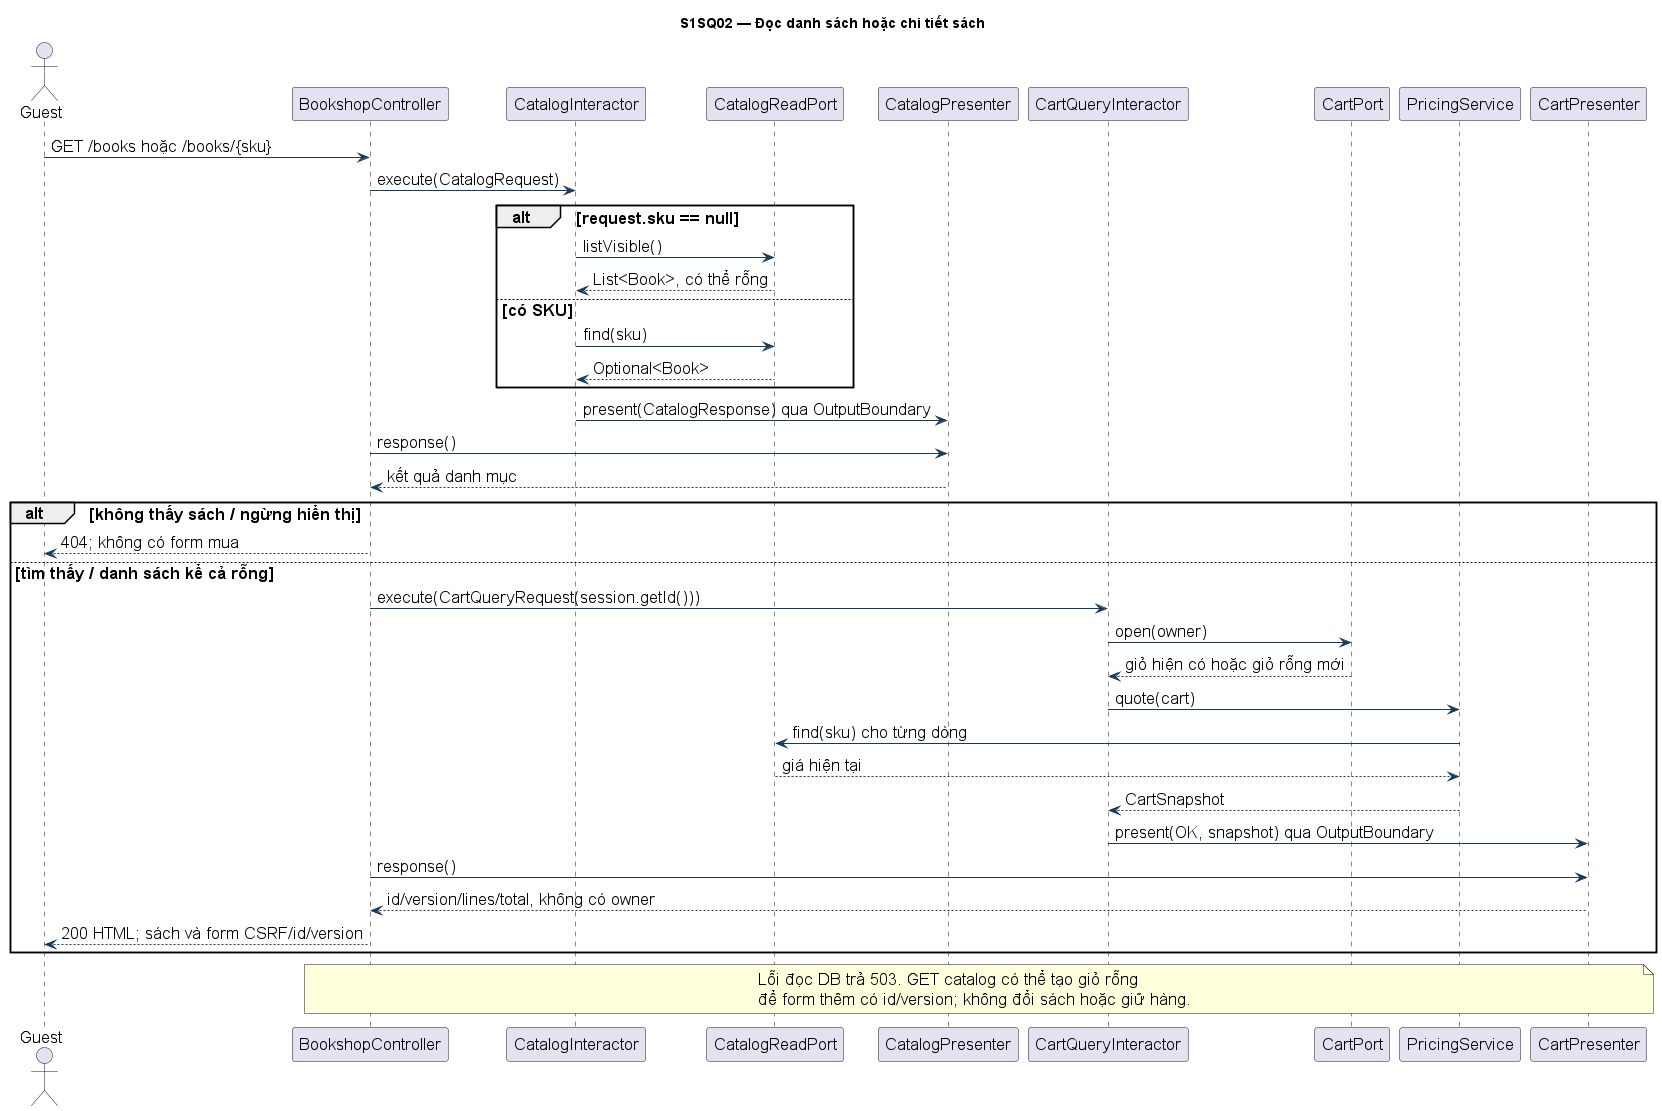

The diagram above was rendered by PlantUML. Its source (embedded in the PNG):
@startuml
skinparam defaultFontName Arial
skinparam defaultFontSize 17
skinparam backgroundColor #FFFFFF
skinparam shadowing false
skinparam classAttributeIconSize 0
skinparam ArrowColor #173A59
skinparam classBackgroundColor #F1F6FB
skinparam classBorderColor #435568
skinparam linetype ortho
hide empty members
title S1SQ02 — Đọc danh sách hoặc chi tiết sách
actor Guest
participant BookshopController as ctl
participant CatalogInteractor as uc
participant CatalogReadPort as cat
participant CatalogPresenter as presenter
participant CartQueryInteractor as query
participant CartPort as carts
participant PricingService as price
participant CartPresenter as out
Guest -> ctl : GET /books hoặc /books/{sku}
ctl -> uc : execute(CatalogRequest)
alt request.sku == null
 uc -> cat : listVisible()
 cat --> uc : List<Book>, có thể rỗng
else có SKU
 uc -> cat : find(sku)
 cat --> uc : Optional<Book>
end
uc -> presenter : present(CatalogResponse) qua OutputBoundary
ctl -> presenter : response()
presenter --> ctl : kết quả danh mục
alt không thấy sách / ngừng hiển thị
 ctl --> Guest : 404; không có form mua
else tìm thấy / danh sách kể cả rỗng
 ctl -> query : execute(CartQueryRequest(session.getId()))
 query -> carts : open(owner)
 carts --> query : giỏ hiện có hoặc giỏ rỗng mới
 query -> price : quote(cart)
 price -> cat : find(sku) cho từng dòng
 cat --> price : giá hiện tại
 price --> query : CartSnapshot
 query -> out : present(OK, snapshot) qua OutputBoundary
 ctl -> out : response()
 out --> ctl : id/version/lines/total, không có owner
 ctl --> Guest : 200 HTML; sách và form CSRF/id/version
end
note over ctl,out
Lỗi đọc DB trả 503. GET catalog có thể tạo giỏ rỗng
để form thêm có id/version; không đổi sách hoặc giữ hàng.
end note

@enduml